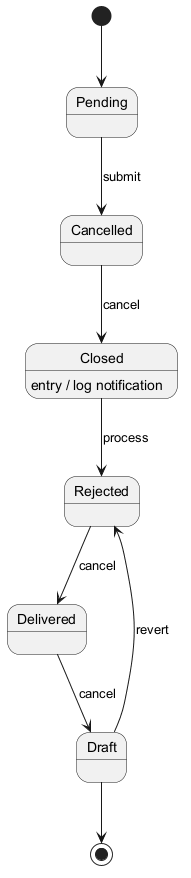

The diagram above was rendered by PlantUML. Its source (embedded in the PNG):
@startuml
skinparam backgroundColor #FFFFFF
skinparam classBackgroundColor #E8F4FA
skinparam classBorderColor #2C7DA0
[*] --> Pending
Pending --> Cancelled : submit
Cancelled --> Closed : cancel
Closed --> Rejected : process
Closed : entry / log notification
Rejected --> Delivered : cancel
Delivered --> Draft : cancel
Draft --> Rejected : revert
Draft --> [*]
@enduml